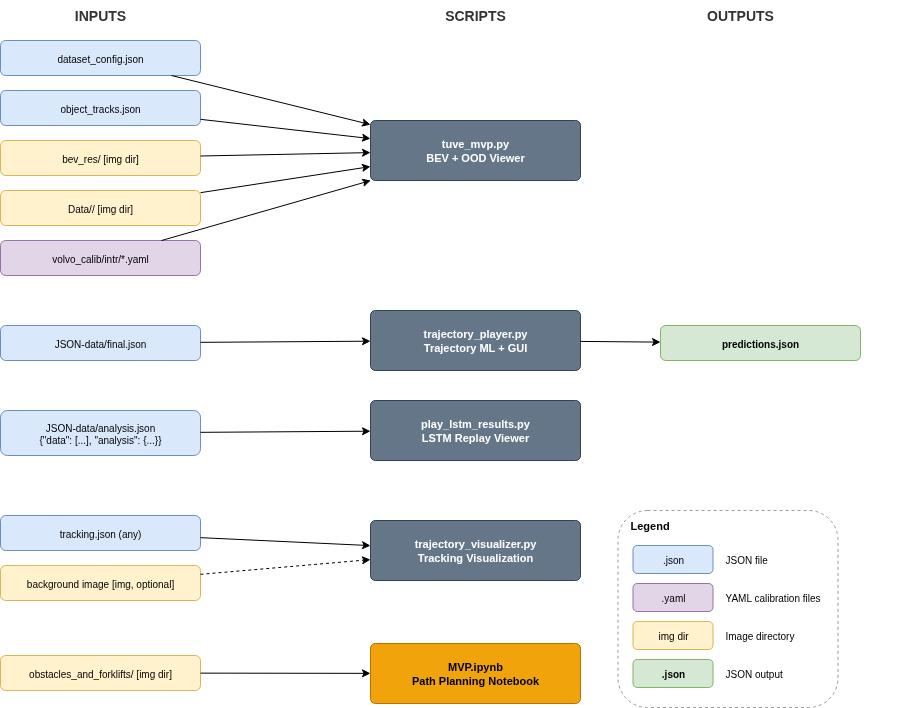

The diagram above was exported from draw.io. Its source (the exported page's mxGraphModel, read from the mxfile embedded in the PNG):
<mxGraphModel dx="2000" dy="1203" grid="1" gridSize="10" guides="1" tooltips="1" connect="1" arrows="1" fold="1" page="1" pageScale="1" pageWidth="850" pageHeight="1100" math="0" shadow="0">
  <root>
    <mxCell id="0" />
    <mxCell id="1" parent="0" />
    <mxCell id="ed2-R53sp0XD5Vi4hrRd-1" value="INPUTS" style="text;html=1;strokeColor=none;fillColor=none;align=center;verticalAlign=middle;whiteSpace=wrap;rounded=0;fontStyle=1;fontSize=14;fontColor=#333333;" vertex="1" parent="1">
      <mxGeometry x="60" y="10" width="200" height="30" as="geometry" />
    </mxCell>
    <mxCell id="ed2-R53sp0XD5Vi4hrRd-2" value="SCRIPTS" style="text;html=1;strokeColor=none;fillColor=none;align=center;verticalAlign=middle;whiteSpace=wrap;rounded=0;fontStyle=1;fontSize=14;fontColor=#333333;" vertex="1" parent="1">
      <mxGeometry x="430" y="10" width="210" height="30" as="geometry" />
    </mxCell>
    <mxCell id="ed2-R53sp0XD5Vi4hrRd-3" value="OUTPUTS" style="text;html=1;strokeColor=none;fillColor=none;align=center;verticalAlign=middle;whiteSpace=wrap;rounded=0;fontStyle=1;fontSize=14;fontColor=#333333;" vertex="1" parent="1">
      <mxGeometry x="700" y="10" width="200" height="30" as="geometry" />
    </mxCell>
    <mxCell id="ed2-R53sp0XD5Vi4hrRd-4" value="" style="rounded=1;whiteSpace=wrap;html=1;fillColor=none;strokeColor=#999999;dashed=1;" vertex="1" parent="1">
      <mxGeometry x="677.5" y="520" width="220" height="197" as="geometry" />
    </mxCell>
    <mxCell id="ed2-R53sp0XD5Vi4hrRd-5" value="Legend" style="text;html=1;strokeColor=none;fillColor=none;align=left;verticalAlign=middle;whiteSpace=wrap;rounded=0;fontStyle=1;fontSize=11;" vertex="1" parent="1">
      <mxGeometry x="687.5" y="525" width="100" height="20" as="geometry" />
    </mxCell>
    <mxCell id="ed2-R53sp0XD5Vi4hrRd-6" value=".json" style="rounded=1;whiteSpace=wrap;html=1;fillColor=#dae8fc;strokeColor=#6c8ebf;fontSize=10;" vertex="1" parent="1">
      <mxGeometry x="692.5" y="555" width="80" height="28" as="geometry" />
    </mxCell>
    <mxCell id="ed2-R53sp0XD5Vi4hrRd-7" value="JSON file" style="text;html=1;strokeColor=none;fillColor=none;align=left;verticalAlign=middle;fontSize=10;" vertex="1" parent="1">
      <mxGeometry x="782.5" y="555" width="180" height="28" as="geometry" />
    </mxCell>
    <mxCell id="ed2-R53sp0XD5Vi4hrRd-8" value=".yaml" style="rounded=1;whiteSpace=wrap;html=1;fillColor=#e1d5e7;strokeColor=#9673a6;fontSize=10;" vertex="1" parent="1">
      <mxGeometry x="692.5" y="593" width="80" height="28" as="geometry" />
    </mxCell>
    <mxCell id="ed2-R53sp0XD5Vi4hrRd-9" value="YAML calibration files" style="text;html=1;strokeColor=none;fillColor=none;align=left;verticalAlign=middle;fontSize=10;" vertex="1" parent="1">
      <mxGeometry x="782.5" y="593" width="180" height="28" as="geometry" />
    </mxCell>
    <mxCell id="ed2-R53sp0XD5Vi4hrRd-10" value="img dir" style="rounded=1;whiteSpace=wrap;html=1;fillColor=#fff2cc;strokeColor=#d6b656;fontSize=10;" vertex="1" parent="1">
      <mxGeometry x="692.5" y="631" width="80" height="28" as="geometry" />
    </mxCell>
    <mxCell id="ed2-R53sp0XD5Vi4hrRd-11" value="Image directory" style="text;html=1;strokeColor=none;fillColor=none;align=left;verticalAlign=middle;fontSize=10;" vertex="1" parent="1">
      <mxGeometry x="782.5" y="631" width="180" height="28" as="geometry" />
    </mxCell>
    <mxCell id="ed2-R53sp0XD5Vi4hrRd-12" value=".json" style="rounded=1;whiteSpace=wrap;html=1;fillColor=#d5e8d4;strokeColor=#82b366;fontStyle=1;fontSize=10;" vertex="1" parent="1">
      <mxGeometry x="692.5" y="669" width="80" height="28" as="geometry" />
    </mxCell>
    <mxCell id="ed2-R53sp0XD5Vi4hrRd-13" value="JSON output" style="text;html=1;strokeColor=none;fillColor=none;align=left;verticalAlign=middle;fontSize=10;" vertex="1" parent="1">
      <mxGeometry x="782.5" y="669" width="180" height="28" as="geometry" />
    </mxCell>
    <mxCell id="ed2-R53sp0XD5Vi4hrRd-14" value="tuve_mvp.py&#10;BEV + OOD Viewer" style="rounded=1;whiteSpace=wrap;html=1;arcSize=8;fillColor=#647687;strokeColor=#314354;fontColor=#ffffff;fontStyle=1;fontSize=11;" vertex="1" parent="1">
      <mxGeometry x="430" y="130" width="210" height="60" as="geometry" />
    </mxCell>
    <mxCell id="ed2-R53sp0XD5Vi4hrRd-15" value="dataset_config.json" style="rounded=1;whiteSpace=wrap;html=1;fillColor=#dae8fc;strokeColor=#6c8ebf;fontSize=10;" vertex="1" parent="1">
      <mxGeometry x="60" y="50" width="200" height="35" as="geometry" />
    </mxCell>
    <mxCell id="ed2-R53sp0XD5Vi4hrRd-16" value="object_tracks.json" style="rounded=1;whiteSpace=wrap;html=1;fillColor=#dae8fc;strokeColor=#6c8ebf;fontSize=10;" vertex="1" parent="1">
      <mxGeometry x="60" y="100" width="200" height="35" as="geometry" />
    </mxCell>
    <mxCell id="ed2-R53sp0XD5Vi4hrRd-17" value="bev_res/ [img dir]" style="rounded=1;whiteSpace=wrap;html=1;fillColor=#fff2cc;strokeColor=#d6b656;fontSize=10;" vertex="1" parent="1">
      <mxGeometry x="60" y="150" width="200" height="35" as="geometry" />
    </mxCell>
    <mxCell id="ed2-R53sp0XD5Vi4hrRd-18" value="Data/&lt;cam_id&gt;/ [img dir]" style="rounded=1;whiteSpace=wrap;html=1;fillColor=#fff2cc;strokeColor=#d6b656;fontSize=10;" vertex="1" parent="1">
      <mxGeometry x="60" y="200" width="200" height="35" as="geometry" />
    </mxCell>
    <mxCell id="ed2-R53sp0XD5Vi4hrRd-19" value="volvo_calib/intr/*.yaml" style="rounded=1;whiteSpace=wrap;html=1;fillColor=#e1d5e7;strokeColor=#9673a6;fontSize=10;" vertex="1" parent="1">
      <mxGeometry x="60" y="250" width="200" height="35" as="geometry" />
    </mxCell>
    <mxCell id="ed2-R53sp0XD5Vi4hrRd-20" value="" style="rounded=0;orthogonalLoop=1;jettySize=auto;html=1;" edge="1" parent="1" source="ed2-R53sp0XD5Vi4hrRd-15" target="ed2-R53sp0XD5Vi4hrRd-14">
      <mxGeometry relative="1" as="geometry" />
    </mxCell>
    <mxCell id="ed2-R53sp0XD5Vi4hrRd-21" value="" style="rounded=0;orthogonalLoop=1;jettySize=auto;html=1;" edge="1" parent="1" source="ed2-R53sp0XD5Vi4hrRd-16" target="ed2-R53sp0XD5Vi4hrRd-14">
      <mxGeometry relative="1" as="geometry" />
    </mxCell>
    <mxCell id="ed2-R53sp0XD5Vi4hrRd-22" value="" style="rounded=0;orthogonalLoop=1;jettySize=auto;html=1;" edge="1" parent="1" source="ed2-R53sp0XD5Vi4hrRd-17" target="ed2-R53sp0XD5Vi4hrRd-14">
      <mxGeometry relative="1" as="geometry" />
    </mxCell>
    <mxCell id="ed2-R53sp0XD5Vi4hrRd-23" value="" style="rounded=0;orthogonalLoop=1;jettySize=auto;html=1;" edge="1" parent="1" source="ed2-R53sp0XD5Vi4hrRd-18" target="ed2-R53sp0XD5Vi4hrRd-14">
      <mxGeometry relative="1" as="geometry" />
    </mxCell>
    <mxCell id="ed2-R53sp0XD5Vi4hrRd-24" value="" style="rounded=0;orthogonalLoop=1;jettySize=auto;html=1;" edge="1" parent="1" source="ed2-R53sp0XD5Vi4hrRd-19" target="ed2-R53sp0XD5Vi4hrRd-14">
      <mxGeometry relative="1" as="geometry" />
    </mxCell>
    <mxCell id="ed2-R53sp0XD5Vi4hrRd-25" value="trajectory_player.py&#10;Trajectory ML + GUI" style="rounded=1;whiteSpace=wrap;html=1;arcSize=8;fillColor=#647687;strokeColor=#314354;fontColor=#ffffff;fontStyle=1;fontSize=11;" vertex="1" parent="1">
      <mxGeometry x="430" y="320" width="210" height="60" as="geometry" />
    </mxCell>
    <mxCell id="ed2-R53sp0XD5Vi4hrRd-26" value="JSON-data/final.json" style="rounded=1;whiteSpace=wrap;html=1;fillColor=#dae8fc;strokeColor=#6c8ebf;fontSize=10;" vertex="1" parent="1">
      <mxGeometry x="60" y="335" width="200" height="35" as="geometry" />
    </mxCell>
    <mxCell id="ed2-R53sp0XD5Vi4hrRd-27" value="predictions.json" style="rounded=1;whiteSpace=wrap;html=1;fillColor=#d5e8d4;strokeColor=#82b366;fontStyle=1;fontSize=10;" vertex="1" parent="1">
      <mxGeometry x="720" y="335" width="200" height="35" as="geometry" />
    </mxCell>
    <mxCell id="ed2-R53sp0XD5Vi4hrRd-28" value="" style="rounded=0;orthogonalLoop=1;jettySize=auto;html=1;" edge="1" parent="1" source="ed2-R53sp0XD5Vi4hrRd-26" target="ed2-R53sp0XD5Vi4hrRd-25">
      <mxGeometry relative="1" as="geometry" />
    </mxCell>
    <mxCell id="ed2-R53sp0XD5Vi4hrRd-29" value="" style="rounded=0;orthogonalLoop=1;jettySize=auto;html=1;" edge="1" parent="1" source="ed2-R53sp0XD5Vi4hrRd-25" target="ed2-R53sp0XD5Vi4hrRd-27">
      <mxGeometry relative="1" as="geometry" />
    </mxCell>
    <mxCell id="ed2-R53sp0XD5Vi4hrRd-30" value="play_lstm_results.py&#10;LSTM Replay Viewer" style="rounded=1;whiteSpace=wrap;html=1;arcSize=8;fillColor=#647687;strokeColor=#314354;fontColor=#ffffff;fontStyle=1;fontSize=11;" vertex="1" parent="1">
      <mxGeometry x="430" y="410" width="210" height="60" as="geometry" />
    </mxCell>
    <mxCell id="ed2-R53sp0XD5Vi4hrRd-31" value="JSON-data/analysis.json&#10;{&quot;data&quot;: [...], &quot;analysis&quot;: {...}}" style="rounded=1;whiteSpace=wrap;html=1;fillColor=#dae8fc;strokeColor=#6c8ebf;fontSize=10;" vertex="1" parent="1">
      <mxGeometry x="60" y="420" width="200" height="45" as="geometry" />
    </mxCell>
    <mxCell id="ed2-R53sp0XD5Vi4hrRd-32" value="" style="rounded=0;orthogonalLoop=1;jettySize=auto;html=1;" edge="1" parent="1" source="ed2-R53sp0XD5Vi4hrRd-31" target="ed2-R53sp0XD5Vi4hrRd-30">
      <mxGeometry relative="1" as="geometry" />
    </mxCell>
    <mxCell id="ed2-R53sp0XD5Vi4hrRd-33" value="trajectory_visualizer.py&#10;Tracking Visualization" style="rounded=1;whiteSpace=wrap;html=1;arcSize=8;fillColor=#647687;strokeColor=#314354;fontColor=#ffffff;fontStyle=1;fontSize=11;" vertex="1" parent="1">
      <mxGeometry x="430" y="530" width="210" height="60" as="geometry" />
    </mxCell>
    <mxCell id="ed2-R53sp0XD5Vi4hrRd-34" value="tracking.json (any)" style="rounded=1;whiteSpace=wrap;html=1;fillColor=#dae8fc;strokeColor=#6c8ebf;fontSize=10;" vertex="1" parent="1">
      <mxGeometry x="60" y="525" width="200" height="35" as="geometry" />
    </mxCell>
    <mxCell id="ed2-R53sp0XD5Vi4hrRd-35" value="background image [img, optional]" style="rounded=1;whiteSpace=wrap;html=1;fillColor=#fff2cc;strokeColor=#d6b656;fontSize=10;" vertex="1" parent="1">
      <mxGeometry x="60" y="575" width="200" height="35" as="geometry" />
    </mxCell>
    <mxCell id="ed2-R53sp0XD5Vi4hrRd-36" value="" style="rounded=0;orthogonalLoop=1;jettySize=auto;html=1;" edge="1" parent="1" source="ed2-R53sp0XD5Vi4hrRd-34" target="ed2-R53sp0XD5Vi4hrRd-33">
      <mxGeometry relative="1" as="geometry" />
    </mxCell>
    <mxCell id="ed2-R53sp0XD5Vi4hrRd-37" value="" style="rounded=0;orthogonalLoop=1;jettySize=auto;html=1;dashed=1;" edge="1" parent="1" source="ed2-R53sp0XD5Vi4hrRd-35" target="ed2-R53sp0XD5Vi4hrRd-33">
      <mxGeometry relative="1" as="geometry" />
    </mxCell>
    <mxCell id="ed2-R53sp0XD5Vi4hrRd-38" value="MVP.ipynb&#10;Path Planning Notebook" style="rounded=1;whiteSpace=wrap;html=1;arcSize=8;fillColor=#f0a30a;strokeColor=#BD7000;fontColor=#000000;fontStyle=1;fontSize=11;" vertex="1" parent="1">
      <mxGeometry x="430" y="653" width="210" height="60" as="geometry" />
    </mxCell>
    <mxCell id="ed2-R53sp0XD5Vi4hrRd-39" value="obstacles_and_forklifts/ [img dir]" style="rounded=1;whiteSpace=wrap;html=1;fillColor=#fff2cc;strokeColor=#d6b656;fontSize=10;" vertex="1" parent="1">
      <mxGeometry x="60" y="665" width="200" height="35" as="geometry" />
    </mxCell>
    <mxCell id="ed2-R53sp0XD5Vi4hrRd-40" value="" style="rounded=0;orthogonalLoop=1;jettySize=auto;html=1;" edge="1" parent="1" source="ed2-R53sp0XD5Vi4hrRd-39" target="ed2-R53sp0XD5Vi4hrRd-38">
      <mxGeometry relative="1" as="geometry" />
    </mxCell>
  </root>
</mxGraphModel>